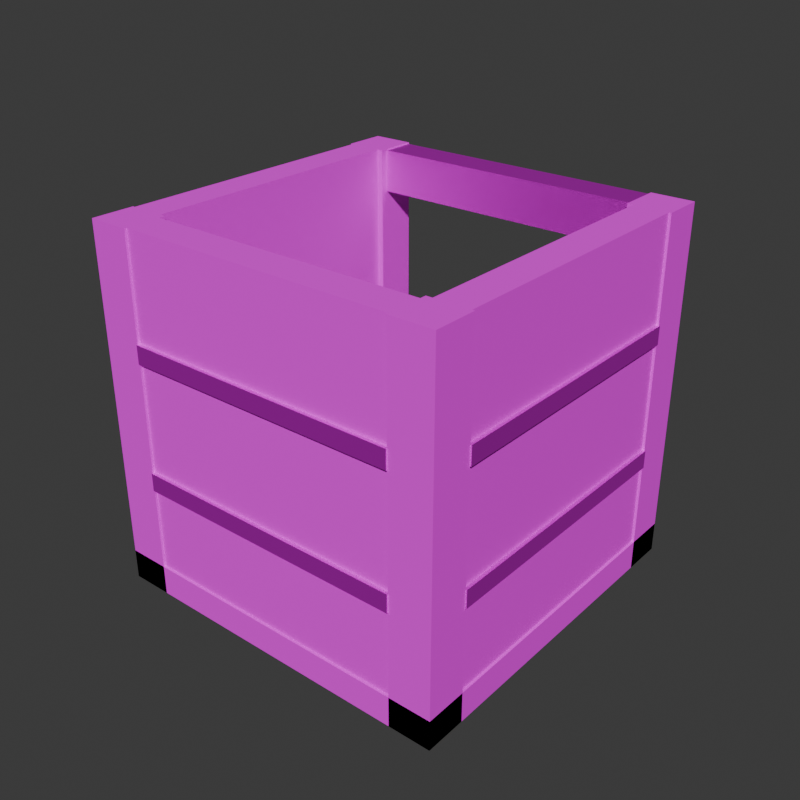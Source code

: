 # Source: lever2_box.blend  (saved by Blender 5.1.30; exported with 4.5.12 LTS)
import bpy
from mathutils import Matrix  # noqa: F401  (used for matrix-valued properties, if any)

bpy.ops.wm.read_factory_settings(use_empty=True)
scene = bpy.context.scene
scene.name = 'Scene'

# ---- collections
col_collection = bpy.data.collections.new('Collection'); scene.collection.children.link(col_collection)

# ---- images (referenced by path relative to the original .blend; pixels are not part of the script)
import os
ASSET_DIR = os.environ.get("B2B_ASSET_DIR", "")  # directory of the original .blend (textures are referenced by path, not embedded)
HERE = os.path.dirname(os.path.abspath(__file__))  # packed textures are extracted next to this script under _unpacked/

def load_image(name, relpath, width, height, colorspace="sRGB"):
    """Load a texture the original file referenced (path relative to the .blend, or extracted next to this script)."""
    p = next((c for c in (os.path.join(HERE, relpath), os.path.join(ASSET_DIR, relpath)) if relpath and os.path.exists(c)), "")
    if p:
        img = bpy.data.images.load(p, check_existing=True)
        img.name = name
    else:  # same state as the original file: an image datablock whose file is absent (Cycles renders it pink)
        img = bpy.data.images.new(name, width, height)
        img.source = "FILE"
        img.filepath = "//" + (relpath or name)
    img.colorspace_settings.name = colorspace
    return img
img_lever_cobble_png = load_image('lever_cobble.png', 'lever_cobble.png', 1024, 1024, 'sRGB')
img_forged_metal_png = load_image('forged_metal.png', 'forged_metal.png', 1024, 1024, 'sRGB')

# ---- materials (node trees are filled in below, after node groups)
mat_levercobble = bpy.data.materials.new('LeverCobble')
mat_levercobble.diffuse_color = (0.9, 0.88, 0.85, 1.0)
mat_levercobble.roughness = 0.9
mat_leveriron = bpy.data.materials.new('LeverIron')
mat_leveriron.diffuse_color = (0.45, 0.46, 0.5, 1.0)
mat_leveriron.roughness = 0.55
mat_leveriron.metallic = 0.85

# ---- material node trees
mat_levercobble.use_nodes = True; mat_levercobble.node_tree.nodes.clear()
_N = mat_levercobble.node_tree.nodes; _L = mat_levercobble.node_tree.links
n0 = _N.new('ShaderNodeBsdfPrincipled'); n0.name = 'Principled BSDF'; n0.location = (-200, 100)
n0.inputs[2].default_value = 0.9
n1 = _N.new('ShaderNodeOutputMaterial'); n1.name = 'Material Output'; n1.location = (200, 100)
n2 = _N.new('ShaderNodeTexImage'); n2.name = 'Image Texture'; n2.location = (0, 0)
n2.image = img_lever_cobble_png
_L.new(n0.outputs[0], n1.inputs[0])
_L.new(n2.outputs[0], n0.inputs[0])
n1.is_active_output = True
mat_leveriron.use_nodes = True; mat_leveriron.node_tree.nodes.clear()
_N = mat_leveriron.node_tree.nodes; _L = mat_leveriron.node_tree.links
n0 = _N.new('ShaderNodeBsdfPrincipled'); n0.name = 'Principled BSDF'; n0.location = (-200, 100)
n0.inputs[1].default_value = 0.85
n0.inputs[2].default_value = 0.55
n1 = _N.new('ShaderNodeOutputMaterial'); n1.name = 'Material Output'; n1.location = (200, 100)
n2 = _N.new('ShaderNodeTexImage'); n2.name = 'Image Texture'; n2.location = (0, 0)
n2.image = img_forged_metal_png
_L.new(n0.outputs[0], n1.inputs[0])
_L.new(n2.outputs[0], n0.inputs[0])
n1.is_active_output = True

# ---- world
world_world = bpy.data.worlds.new('World'); scene.world = world_world
world_world.use_nodes = True; world_world.node_tree.nodes.clear()
_N = world_world.node_tree.nodes; _L = world_world.node_tree.links
n0 = _N.new('ShaderNodeOutputWorld'); n0.name = 'World Output'; n0.location = (200, 100)
n1 = _N.new('ShaderNodeBackground'); n1.name = 'Background'; n1.location = (-200, 100)
n1.inputs[0].default_value = (0.05088, 0.05088, 0.05088, 1.0)
_L.new(n1.outputs[0], n0.inputs[0])
n0.is_active_output = True
world_world.color = (0.05088, 0.05088, 0.05088)
world_world.sun_shadow_jitter_overblur = 0.0

# ---- meshes
me_cube = bpy.data.meshes.new('Cube')
me_cube.from_pydata([(-3.0, 2.3, 0.0), (-3.0, 2.3, 6.0), (-3.0, 3.0, 0.0), (-3.0, 3.0, 6.0), (-2.3, 2.3, 0.0), (-2.3, 2.3, 6.0), (-2.3, 3.0, 0.0), (-2.3, 3.0, 6.0), (-3.0, -3.0, 0.0), (-3.0, -3.0, 6.0), (-3.0, -2.3, 0.0), (-3.0, -2.3, 6.0), (-2.3, -3.0, 0.0), (-2.3, -3.0, 6.0), (-2.3, -2.3, 0.0), (-2.3, -2.3, 6.0), (2.3, 2.3, 0.0), (2.3, 2.3, 6.0), (2.3, 3.0, 0.0), (2.3, 3.0, 6.0), (3.0, 2.3, 0.0), (3.0, 2.3, 6.0), (3.0, 3.0, 0.0), (3.0, 3.0, 6.0), (2.3, -3.0, 0.0), (2.3, -3.0, 6.0), (2.3, -2.3, 0.0), (2.3, -2.3, 6.0), (3.0, -3.0, 0.0), (3.0, -3.0, 6.0), (3.0, -2.3, 0.0), (3.0, -2.3, 6.0), (-2.96, -2.3, 0.0), (-2.96, -2.3, 6.0), (-2.96, 2.3, 0.0), (-2.96, 2.3, 6.0), (-2.4, -2.3, 0.0), (-2.4, -2.3, 6.0), (-2.4, 2.3, 0.0), (-2.4, 2.3, 6.0), (2.4, -2.3, 0.0), (2.4, -2.3, 6.0), (2.4, 2.3, 0.0), (2.4, 2.3, 6.0), (2.96, -2.3, 0.0), (2.96, -2.3, 6.0), (2.96, 2.3, 0.0), (2.96, 2.3, 6.0), (-2.3, -2.96, 0.0), (-2.3, -2.96, 6.0), (-2.3, -2.4, 0.0), (-2.3, -2.4, 6.0), (2.3, -2.96, 0.0), (2.3, -2.96, 6.0), (2.3, -2.4, 0.0), (2.3, -2.4, 6.0), (-3.02, -2.3, 1.9), (-3.02, -2.3, 2.2), (-3.02, 2.3, 1.9), (-3.02, 2.3, 2.2), (-2.9, -2.3, 1.9), (-2.9, -2.3, 2.2), (-2.9, 2.3, 1.9), (-2.9, 2.3, 2.2), (2.9, -2.3, 1.9), (2.9, -2.3, 2.2), (2.9, 2.3, 1.9), (2.9, 2.3, 2.2), (3.02, -2.3, 1.9), (3.02, -2.3, 2.2), (3.02, 2.3, 1.9), (3.02, 2.3, 2.2), (-2.3, -3.02, 1.9), (-2.3, -3.02, 2.2), (-2.3, -2.9, 1.9), (-2.3, -2.9, 2.2), (2.3, -3.02, 1.9), (2.3, -3.02, 2.2), (2.3, -2.9, 1.9), (2.3, -2.9, 2.2), (-3.02, -2.3, 4.0), (-3.02, -2.3, 4.3), (-3.02, 2.3, 4.0), (-3.02, 2.3, 4.3), (-2.9, -2.3, 4.0), (-2.9, -2.3, 4.3), (-2.9, 2.3, 4.0), (-2.9, 2.3, 4.3), (2.9, -2.3, 4.0), (2.9, -2.3, 4.3), (2.9, 2.3, 4.0), (2.9, 2.3, 4.3), (3.02, -2.3, 4.0), (3.02, -2.3, 4.3), (3.02, 2.3, 4.0), (3.02, 2.3, 4.3), (-2.3, -3.02, 4.0), (-2.3, -3.02, 4.3), (-2.3, -2.9, 4.0), (-2.3, -2.9, 4.3), (2.3, -3.02, 4.0), (2.3, -3.02, 4.3), (2.3, -2.9, 4.0), (2.3, -2.9, 4.3), (-2.9, 2.42, 0.0), (-2.9, 2.42, 5.98), (-2.9, 3.02, 0.0), (-2.9, 3.02, 5.98), (-2.34, 2.42, 0.0), (-2.34, 2.42, 5.98), (-2.34, 3.02, 0.0), (-2.34, 3.02, 5.98), (2.34, 2.42, 0.0), (2.34, 2.42, 5.98), (2.34, 3.02, 0.0), (2.34, 3.02, 5.98), (2.9, 2.42, 0.0), (2.9, 2.42, 5.98), (2.9, 3.02, 0.0), (2.9, 3.02, 5.98), (-2.95, 2.42, 5.28), (-2.95, 2.42, 5.98), (-2.95, 2.98, 5.28), (-2.95, 2.98, 5.98), (2.95, 2.42, 5.28), (2.95, 2.42, 5.98), (2.95, 2.98, 5.28), (2.95, 2.98, 5.98), (-3.0, -3.0, 0.0), (-3.0, -3.0, 0.5), (-3.0, 3.0, 0.0), (-3.0, 3.0, 0.5), (3.0, -3.0, 0.0), (3.0, -3.0, 0.5), (3.0, 3.0, 0.0), (3.0, 3.0, 0.5), (-1.2, -1.2, 0.485), (-1.2, -1.2, 0.505), (-1.2, 1.2, 0.485), (-1.2, 1.2, 0.505), (1.2, -1.2, 0.485), (1.2, -1.2, 0.505), (1.2, 1.2, 0.485), (1.2, 1.2, 0.505)], [], [(0, 1, 3, 2), (2, 3, 7, 6), (6, 7, 5, 4), (4, 5, 1, 0), (2, 6, 4, 0), (7, 3, 1, 5), (8, 9, 11, 10), (10, 11, 15, 14), (14, 15, 13, 12), (12, 13, 9, 8), (10, 14, 12, 8), (15, 11, 9, 13), (16, 17, 19, 18), (18, 19, 23, 22), (22, 23, 21, 20), (20, 21, 17, 16), (18, 22, 20, 16), (23, 19, 17, 21), (24, 25, 27, 26), (26, 27, 31, 30), (30, 31, 29, 28), (28, 29, 25, 24), (26, 30, 28, 24), (31, 27, 25, 29), (32, 33, 35, 34), (34, 35, 39, 38), (38, 39, 37, 36), (36, 37, 33, 32), (34, 38, 36, 32), (39, 35, 33, 37), (40, 41, 43, 42), (42, 43, 47, 46), (46, 47, 45, 44), (44, 45, 41, 40), (42, 46, 44, 40), (47, 43, 41, 45), (48, 49, 51, 50), (50, 51, 55, 54), (54, 55, 53, 52), (52, 53, 49, 48), (50, 54, 52, 48), (55, 51, 49, 53), (56, 57, 59, 58), (58, 59, 63, 62), (62, 63, 61, 60), (60, 61, 57, 56), (58, 62, 60, 56), (63, 59, 57, 61), (64, 65, 67, 66), (66, 67, 71, 70), (70, 71, 69, 68), (68, 69, 65, 64), (66, 70, 68, 64), (71, 67, 65, 69), (72, 73, 75, 74), (74, 75, 79, 78), (78, 79, 77, 76), (76, 77, 73, 72), (74, 78, 76, 72), (79, 75, 73, 77), (80, 81, 83, 82), (82, 83, 87, 86), (86, 87, 85, 84), (84, 85, 81, 80), (82, 86, 84, 80), (87, 83, 81, 85), (88, 89, 91, 90), (90, 91, 95, 94), (94, 95, 93, 92), (92, 93, 89, 88), (90, 94, 92, 88), (95, 91, 89, 93), (96, 97, 99, 98), (98, 99, 103, 102), (102, 103, 101, 100), (100, 101, 97, 96), (98, 102, 100, 96), (103, 99, 97, 101), (104, 105, 107, 106), (106, 107, 111, 110), (110, 111, 109, 108), (108, 109, 105, 104), (106, 110, 108, 104), (111, 107, 105, 109), (112, 113, 115, 114), (114, 115, 119, 118), (118, 119, 117, 116), (116, 117, 113, 112), (114, 118, 116, 112), (119, 115, 113, 117), (120, 121, 123, 122), (122, 123, 127, 126), (126, 127, 125, 124), (124, 125, 121, 120), (122, 126, 124, 120), (127, 123, 121, 125), (128, 129, 131, 130), (130, 131, 135, 134), (134, 135, 133, 132), (132, 133, 129, 128), (130, 134, 132, 128), (135, 131, 129, 133), (136, 137, 139, 138), (138, 139, 143, 142), (142, 143, 141, 140), (140, 141, 137, 136), (138, 142, 140, 136), (143, 139, 137, 141)])
me_cube.polygons.foreach_set('material_index', [0, 0, 0, 0, 0, 0, 0, 0, 0, 0, 0, 0, 0, 0, 0, 0, 0, 0, 0, 0, 0, 0, 0, 0, 0, 0, 0, 0, 0, 0, 0, 0, 0, 0, 0, 0, 0, 0, 0, 0, 0, 0, 1, 1, 1, 1, 1, 1, 1, 1, 1, 1, 1, 1, 1, 1, 1, 1, 1, 1, 1, 1, 1, 1, 1, 1, 1, 1, 1, 1, 1, 1, 1, 1, 1, 1, 1, 1, 1, 1, 1, 1, 1, 1, 1, 1, 1, 1, 1, 1, 1, 1, 1, 1, 1, 1, 0, 0, 0, 0, 0, 0, 0, 0, 0, 0, 0, 0])
_uv = me_cube.uv_layers.new(name='UVMap')
_uv.uv.foreach_set('vector', [0.3833, -0.5, 0.3833, 1.5, 0.6167, 1.5, 0.6167, -0.5, 0.3833, -0.5, 0.3833, 1.5, 0.6167, 1.5, 0.6167, -0.5, 0.6167, -0.5, 0.6167, 1.5, 0.3833, 1.5, 0.3833, -0.5, 0.6167, -0.5, 0.6167, 1.5, 0.3833, 1.5, 0.3833, -0.5, 0.3833, 0.6167, 0.6167, 0.6167, 0.6167, 0.3833, 0.3833, 0.3833, 0.6167, 0.6167, 0.3833, 0.6167, 0.3833, 0.3833, 0.6167, 0.3833, 0.3833, -0.5, 0.3833, 1.5, 0.6167, 1.5, 0.6167, -0.5, 0.3833, -0.5, 0.3833, 1.5, 0.6167, 1.5, 0.6167, -0.5, 0.6167, -0.5, 0.6167, 1.5, 0.3833, 1.5, 0.3833, -0.5, 0.6167, -0.5, 0.6167, 1.5, 0.3833, 1.5, 0.3833, -0.5, 0.3833, 0.6167, 0.6167, 0.6167, 0.6167, 0.3833, 0.3833, 0.3833, 0.6167, 0.6167, 0.3833, 0.6167, 0.3833, 0.3833, 0.6167, 0.3833, 0.3833, -0.5, 0.3833, 1.5, 0.6167, 1.5, 0.6167, -0.5, 0.3833, -0.5, 0.3833, 1.5, 0.6167, 1.5, 0.6167, -0.5, 0.6167, -0.5, 0.6167, 1.5, 0.3833, 1.5, 0.3833, -0.5, 0.6167, -0.5, 0.6167, 1.5, 0.3833, 1.5, 0.3833, -0.5, 0.3833, 0.6167, 0.6167, 0.6167, 0.6167, 0.3833, 0.3833, 0.3833, 0.6167, 0.6167, 0.3833, 0.6167, 0.3833, 0.3833, 0.6167, 0.3833, 0.3833, -0.5, 0.3833, 1.5, 0.6167, 1.5, 0.6167, -0.5, 0.3833, -0.5, 0.3833, 1.5, 0.6167, 1.5, 0.6167, -0.5, 0.6167, -0.5, 0.6167, 1.5, 0.3833, 1.5, 0.3833, -0.5, 0.6167, -0.5, 0.6167, 1.5, 0.3833, 1.5, 0.3833, -0.5, 0.3833, 0.6167, 0.6167, 0.6167, 0.6167, 0.3833, 0.3833, 0.3833, 0.6167, 0.6167, 0.3833, 0.6167, 0.3833, 0.3833, 0.6167, 0.3833, -0.2667, -0.5, -0.2667, 1.5, 1.267, 1.5, 1.267, -0.5, 0.4067, -0.5, 0.4067, 1.5, 0.5933, 1.5, 0.5933, -0.5, 1.267, -0.5, 1.267, 1.5, -0.2667, 1.5, -0.2667, -0.5, 0.5933, -0.5, 0.5933, 1.5, 0.4067, 1.5, 0.4067, -0.5, 0.4067, 1.267, 0.5933, 1.267, 0.5933, -0.2667, 0.4067, -0.2667, 0.5933, 1.267, 0.4067, 1.267, 0.4067, -0.2667, 0.5933, -0.2667, -0.2667, -0.5, -0.2667, 1.5, 1.267, 1.5, 1.267, -0.5, 0.4067, -0.5, 0.4067, 1.5, 0.5933, 1.5, 0.5933, -0.5, 1.267, -0.5, 1.267, 1.5, -0.2667, 1.5, -0.2667, -0.5, 0.5933, -0.5, 0.5933, 1.5, 0.4067, 1.5, 0.4067, -0.5, 0.4067, 1.267, 0.5933, 1.267, 0.5933, -0.2667, 0.4067, -0.2667, 0.5933, 1.267, 0.4067, 1.267, 0.4067, -0.2667, 0.5933, -0.2667, 0.4067, -0.5, 0.4067, 1.5, 0.5933, 1.5, 0.5933, -0.5, -0.2667, -0.5, -0.2667, 1.5, 1.267, 1.5, 1.267, -0.5, 0.5933, -0.5, 0.5933, 1.5, 0.4067, 1.5, 0.4067, -0.5, 1.267, -0.5, 1.267, 1.5, -0.2667, 1.5, -0.2667, -0.5, -0.2667, 0.5933, 1.267, 0.5933, 1.267, 0.4067, -0.2667, 0.4067, 1.267, 0.5933, -0.2667, 0.5933, -0.2667, 0.4067, 1.267, 0.4067, -1.8, 0.35, -1.8, 0.65, 2.8, 0.65, 2.8, 0.35, 0.44, 0.35, 0.44, 0.65, 0.56, 0.65, 0.56, 0.35, 2.8, 0.35, 2.8, 0.65, -1.8, 0.65, -1.8, 0.35, 0.56, 0.35, 0.56, 0.65, 0.44, 0.65, 0.44, 0.35, 0.44, 2.8, 0.56, 2.8, 0.56, -1.8, 0.44, -1.8, 0.56, 2.8, 0.44, 2.8, 0.44, -1.8, 0.56, -1.8, -1.8, 0.35, -1.8, 0.65, 2.8, 0.65, 2.8, 0.35, 0.44, 0.35, 0.44, 0.65, 0.56, 0.65, 0.56, 0.35, 2.8, 0.35, 2.8, 0.65, -1.8, 0.65, -1.8, 0.35, 0.56, 0.35, 0.56, 0.65, 0.44, 0.65, 0.44, 0.35, 0.44, 2.8, 0.56, 2.8, 0.56, -1.8, 0.44, -1.8, 0.56, 2.8, 0.44, 2.8, 0.44, -1.8, 0.56, -1.8, 0.44, 0.35, 0.44, 0.65, 0.56, 0.65, 0.56, 0.35, -1.8, 0.35, -1.8, 0.65, 2.8, 0.65, 2.8, 0.35, 0.56, 0.35, 0.56, 0.65, 0.44, 0.65, 0.44, 0.35, 2.8, 0.35, 2.8, 0.65, -1.8, 0.65, -1.8, 0.35, -1.8, 0.56, 2.8, 0.56, 2.8, 0.44, -1.8, 0.44, 2.8, 0.56, -1.8, 0.56, -1.8, 0.44, 2.8, 0.44, -1.8, 0.35, -1.8, 0.65, 2.8, 0.65, 2.8, 0.35, 0.44, 0.35, 0.44, 0.65, 0.56, 0.65, 0.56, 0.35, 2.8, 0.35, 2.8, 0.65, -1.8, 0.65, -1.8, 0.35, 0.56, 0.35, 0.56, 0.65, 0.44, 0.65, 0.44, 0.35, 0.44, 2.8, 0.56, 2.8, 0.56, -1.8, 0.44, -1.8, 0.56, 2.8, 0.44, 2.8, 0.44, -1.8, 0.56, -1.8, -1.8, 0.35, -1.8, 0.65, 2.8, 0.65, 2.8, 0.35, 0.44, 0.35, 0.44, 0.65, 0.56, 0.65, 0.56, 0.35, 2.8, 0.35, 2.8, 0.65, -1.8, 0.65, -1.8, 0.35, 0.56, 0.35, 0.56, 0.65, 0.44, 0.65, 0.44, 0.35, 0.44, 2.8, 0.56, 2.8, 0.56, -1.8, 0.44, -1.8, 0.56, 2.8, 0.44, 2.8, 0.44, -1.8, 0.56, -1.8, 0.44, 0.35, 0.44, 0.65, 0.56, 0.65, 0.56, 0.35, -1.8, 0.35, -1.8, 0.65, 2.8, 0.65, 2.8, 0.35, 0.56, 0.35, 0.56, 0.65, 0.44, 0.65, 0.44, 0.35, 2.8, 0.35, 2.8, 0.65, -1.8, 0.65, -1.8, 0.35, -1.8, 0.56, 2.8, 0.56, 2.8, 0.44, -1.8, 0.44, 2.8, 0.56, -1.8, 0.56, -1.8, 0.44, 2.8, 0.44, 0.2, -2.49, 0.2, 3.49, 0.8, 3.49, 0.8, -2.49, 0.22, -2.49, 0.22, 3.49, 0.78, 3.49, 0.78, -2.49, 0.8, -2.49, 0.8, 3.49, 0.2, 3.49, 0.2, -2.49, 0.78, -2.49, 0.78, 3.49, 0.22, 3.49, 0.22, -2.49, 0.22, 0.8, 0.78, 0.8, 0.78, 0.2, 0.22, 0.2, 0.78, 0.8, 0.22, 0.8, 0.22, 0.2, 0.78, 0.2, 0.2, -2.49, 0.2, 3.49, 0.8, 3.49, 0.8, -2.49, 0.22, -2.49, 0.22, 3.49, 0.78, 3.49, 0.78, -2.49, 0.8, -2.49, 0.8, 3.49, 0.2, 3.49, 0.2, -2.49, 0.78, -2.49, 0.78, 3.49, 0.22, 3.49, 0.22, -2.49, 0.22, 0.8, 0.78, 0.8, 0.78, 0.2, 0.22, 0.2, 0.78, 0.8, 0.22, 0.8, 0.22, 0.2, 0.78, 0.2, 0.22, 0.15, 0.22, 0.85, 0.78, 0.85, 0.78, 0.15, -2.45, 0.15, -2.45, 0.85, 3.45, 0.85, 3.45, 0.15, 0.78, 0.15, 0.78, 0.85, 0.22, 0.85, 0.22, 0.15, 3.45, 0.15, 3.45, 0.85, -2.45, 0.85, -2.45, 0.15, -2.45, 0.78, 3.45, 0.78, 3.45, 0.22, -2.45, 0.22, 3.45, 0.78, -2.45, 0.78, -2.45, 0.22, 3.45, 0.22, -0.5, 0.4167, -0.5, 0.5833, 1.5, 0.5833, 1.5, 0.4167, -0.5, 0.4167, -0.5, 0.5833, 1.5, 0.5833, 1.5, 0.4167, 1.5, 0.4167, 1.5, 0.5833, -0.5, 0.5833, -0.5, 0.4167, 1.5, 0.4167, 1.5, 0.5833, -0.5, 0.5833, -0.5, 0.4167, -0.5, 1.5, 1.5, 1.5, 1.5, -0.5, -0.5, -0.5, 1.5, 1.5, -0.5, 1.5, -0.5, -0.5, 1.5, -0.5, 0.26, 0.498, 0.26, 0.502, 0.74, 0.502, 0.74, 0.498, 0.26, 0.498, 0.26, 0.502, 0.74, 0.502, 0.74, 0.498, 0.74, 0.498, 0.74, 0.502, 0.26, 0.502, 0.26, 0.498, 0.74, 0.498, 0.74, 0.502, 0.26, 0.502, 0.26, 0.498, 0.26, 0.74, 0.74, 0.74, 0.74, 0.26, 0.26, 0.26, 0.74, 0.74, 0.26, 0.74, 0.26, 0.26, 0.74, 0.26])
me_cube.materials.append(mat_levercobble)
me_cube.materials.append(mat_leveriron)
me_cube.update()

# ---- objects
ob_leverbox = bpy.data.objects.new('LeverBox', me_cube)

# ---- transforms, parenting, visibility, modifiers, constraints
ob_leverbox.location = (0.0, 0.0, 0.0)

# ---- collection membership
col_collection.objects.link(ob_leverbox)

# ---- scene / render settings (as saved in the file)
scene.frame_start = 1; scene.frame_end = 250; scene.frame_set(1)
scene.render.engine = 'BLENDER_EEVEE_NEXT'
scene.render.resolution_x = 900
scene.render.resolution_y = 900
scene.render.film_transparent = True
scene.render.bake_bias = 0.0
scene.render.bake_samples = 0
scene.cycles.sampling_pattern = 'TABULATED_SOBOL'
scene.eevee.use_volume_custom_range = False
bpy.context.view_layer.update()

# ---- added for rendering (the .blend has no active camera and no usable light): camera, sun
cam_auto = bpy.data.cameras.new('AutoCamera')
cam_auto.lens = 50.0
cam_auto.sensor_width = 36.0
cam_auto.clip_end = 1000.0
ob_auto_camera = bpy.data.objects.new('AutoCamera', cam_auto)
scene.collection.objects.link(ob_auto_camera)
ob_auto_camera.location = (9.658, -11.5896, 10.7264)
ob_auto_camera.rotation_euler = (1.09748, -7.21219e-08, 0.694738)
scene.camera = ob_auto_camera
light_auto_sun = bpy.data.lights.new('AutoSun', 'SUN')
light_auto_sun.energy = 3.0
light_auto_sun.angle = 0.0523599
ob_auto_sun = bpy.data.objects.new('AutoSun', light_auto_sun)
scene.collection.objects.link(ob_auto_sun)
ob_auto_sun.rotation_euler = (0.872665, 0.174533, 0.523599)
bpy.context.view_layer.update()
